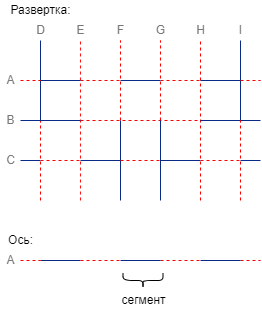

The diagram above was exported from draw.io. Its source (the exported page's mxGraphModel, read from the mxfile embedded in the PNG):
<mxGraphModel dx="1291" dy="1443" grid="1" gridSize="10" guides="1" tooltips="1" connect="1" arrows="1" fold="1" page="1" pageScale="1" pageWidth="850" pageHeight="1100" math="0" shadow="0">
  <root>
    <mxCell id="0" />
    <mxCell id="1" parent="0" />
    <mxCell id="2" value="" style="endArrow=none;dashed=1;html=1;strokeWidth=1;rounded=0;strokeColor=#FF0000;" edge="1" parent="1">
      <mxGeometry width="50" height="50" relative="1" as="geometry">
        <mxPoint x="980" y="220" as="sourcePoint" />
        <mxPoint x="980" y="140" as="targetPoint" />
      </mxGeometry>
    </mxCell>
    <mxCell id="3" value="" style="endArrow=none;dashed=1;html=1;strokeWidth=1;rounded=0;strokeColor=#FF1414;" edge="1" parent="1">
      <mxGeometry width="50" height="50" relative="1" as="geometry">
        <mxPoint x="1020" y="220" as="sourcePoint" />
        <mxPoint x="1020" y="60" as="targetPoint" />
      </mxGeometry>
    </mxCell>
    <mxCell id="4" value="" style="endArrow=none;dashed=1;html=1;strokeWidth=1;rounded=0;strokeColor=#FF0000;" edge="1" parent="1">
      <mxGeometry width="50" height="50" relative="1" as="geometry">
        <mxPoint x="1060" y="140" as="sourcePoint" />
        <mxPoint x="1060" y="60" as="targetPoint" />
      </mxGeometry>
    </mxCell>
    <mxCell id="5" value="" style="endArrow=none;dashed=1;html=1;strokeWidth=1;rounded=0;strokeColor=#FF0000;" edge="1" parent="1">
      <mxGeometry width="50" height="50" relative="1" as="geometry">
        <mxPoint x="1100" y="140" as="sourcePoint" />
        <mxPoint x="1100" y="60" as="targetPoint" />
      </mxGeometry>
    </mxCell>
    <mxCell id="6" value="" style="endArrow=none;dashed=1;html=1;strokeWidth=1;rounded=0;strokeColor=#FF0000;" edge="1" parent="1">
      <mxGeometry width="50" height="50" relative="1" as="geometry">
        <mxPoint x="1140" y="220" as="sourcePoint" />
        <mxPoint x="1140" y="60" as="targetPoint" />
      </mxGeometry>
    </mxCell>
    <mxCell id="7" value="" style="endArrow=none;dashed=1;html=1;strokeWidth=1;rounded=0;strokeColor=#FF0000;" edge="1" parent="1">
      <mxGeometry width="50" height="50" relative="1" as="geometry">
        <mxPoint x="1020" y="140" as="sourcePoint" />
        <mxPoint x="1140" y="140" as="targetPoint" />
      </mxGeometry>
    </mxCell>
    <mxCell id="8" value="" style="endArrow=none;html=1;rounded=0;strokeColor=#092B87;" edge="1" parent="1">
      <mxGeometry width="50" height="50" relative="1" as="geometry">
        <mxPoint x="980" y="140" as="sourcePoint" />
        <mxPoint x="980" y="60" as="targetPoint" />
      </mxGeometry>
    </mxCell>
    <mxCell id="9" value="" style="endArrow=none;html=1;rounded=0;strokeColor=#092B87;" edge="1" parent="1">
      <mxGeometry width="50" height="50" relative="1" as="geometry">
        <mxPoint x="960" y="140" as="sourcePoint" />
        <mxPoint x="1020" y="140" as="targetPoint" />
      </mxGeometry>
    </mxCell>
    <mxCell id="10" value="" style="endArrow=none;html=1;rounded=0;strokeColor=#092B87;" edge="1" parent="1">
      <mxGeometry width="50" height="50" relative="1" as="geometry">
        <mxPoint x="980" y="100" as="sourcePoint" />
        <mxPoint x="1020" y="100" as="targetPoint" />
      </mxGeometry>
    </mxCell>
    <mxCell id="11" value="" style="endArrow=none;dashed=1;html=1;strokeWidth=1;rounded=0;strokeColor=#FF0000;" edge="1" parent="1">
      <mxGeometry width="50" height="50" relative="1" as="geometry">
        <mxPoint x="1020" y="100" as="sourcePoint" />
        <mxPoint x="1060" y="100" as="targetPoint" />
      </mxGeometry>
    </mxCell>
    <mxCell id="12" value="" style="endArrow=none;dashed=1;html=1;strokeWidth=1;rounded=0;strokeColor=#FF0000;" edge="1" parent="1">
      <mxGeometry width="50" height="50" relative="1" as="geometry">
        <mxPoint x="1100" y="100" as="sourcePoint" />
        <mxPoint x="1140" y="100" as="targetPoint" />
      </mxGeometry>
    </mxCell>
    <mxCell id="13" value="" style="endArrow=none;html=1;rounded=0;strokeColor=#092B87;" edge="1" parent="1">
      <mxGeometry width="50" height="50" relative="1" as="geometry">
        <mxPoint x="1060" y="100" as="sourcePoint" />
        <mxPoint x="1100" y="100" as="targetPoint" />
      </mxGeometry>
    </mxCell>
    <mxCell id="14" value="" style="endArrow=none;html=1;rounded=0;strokeColor=#092B87;" edge="1" parent="1">
      <mxGeometry width="50" height="50" relative="1" as="geometry">
        <mxPoint x="1020" y="180" as="sourcePoint" />
        <mxPoint x="1060" y="180" as="targetPoint" />
      </mxGeometry>
    </mxCell>
    <mxCell id="15" value="" style="endArrow=none;html=1;rounded=0;strokeColor=#092B87;" edge="1" parent="1">
      <mxGeometry width="50" height="50" relative="1" as="geometry">
        <mxPoint x="1100" y="180" as="sourcePoint" />
        <mxPoint x="1140" y="180" as="targetPoint" />
      </mxGeometry>
    </mxCell>
    <mxCell id="16" value="" style="endArrow=none;dashed=1;html=1;strokeWidth=1;rounded=0;strokeColor=#FF0000;" edge="1" parent="1">
      <mxGeometry width="50" height="50" relative="1" as="geometry">
        <mxPoint x="960" y="100" as="sourcePoint" />
        <mxPoint x="980" y="100" as="targetPoint" />
      </mxGeometry>
    </mxCell>
    <mxCell id="17" value="" style="endArrow=none;html=1;rounded=0;strokeColor=#092B87;" edge="1" parent="1">
      <mxGeometry width="50" height="50" relative="1" as="geometry">
        <mxPoint x="960" y="180" as="sourcePoint" />
        <mxPoint x="980" y="180" as="targetPoint" />
      </mxGeometry>
    </mxCell>
    <mxCell id="18" value="" style="endArrow=none;dashed=1;html=1;strokeWidth=1;rounded=0;strokeColor=#FF0000;" edge="1" parent="1">
      <mxGeometry width="50" height="50" relative="1" as="geometry">
        <mxPoint x="980" y="180" as="sourcePoint" />
        <mxPoint x="1020" y="180" as="targetPoint" />
      </mxGeometry>
    </mxCell>
    <mxCell id="19" value="" style="endArrow=none;dashed=1;html=1;strokeWidth=1;rounded=0;strokeColor=#FF0000;" edge="1" parent="1">
      <mxGeometry width="50" height="50" relative="1" as="geometry">
        <mxPoint x="1140" y="180" as="sourcePoint" />
        <mxPoint x="1180" y="180" as="targetPoint" />
      </mxGeometry>
    </mxCell>
    <mxCell id="20" value="" style="endArrow=none;html=1;rounded=0;strokeColor=#092B87;" edge="1" parent="1">
      <mxGeometry width="50" height="50" relative="1" as="geometry">
        <mxPoint x="1140" y="140" as="sourcePoint" />
        <mxPoint x="1200" y="140" as="targetPoint" />
      </mxGeometry>
    </mxCell>
    <mxCell id="21" value="" style="endArrow=none;html=1;rounded=0;strokeColor=#092B87;" edge="1" parent="1">
      <mxGeometry width="50" height="50" relative="1" as="geometry">
        <mxPoint x="1060" y="220" as="sourcePoint" />
        <mxPoint x="1060" y="140" as="targetPoint" />
      </mxGeometry>
    </mxCell>
    <mxCell id="22" value="" style="endArrow=none;html=1;rounded=0;strokeColor=#092B87;" edge="1" parent="1">
      <mxGeometry width="50" height="50" relative="1" as="geometry">
        <mxPoint x="1100" y="220" as="sourcePoint" />
        <mxPoint x="1100" y="140" as="targetPoint" />
      </mxGeometry>
    </mxCell>
    <mxCell id="23" value="" style="endArrow=none;dashed=1;html=1;strokeWidth=1;rounded=0;strokeColor=#FF0000;" edge="1" parent="1">
      <mxGeometry width="50" height="50" relative="1" as="geometry">
        <mxPoint x="1060" y="180" as="sourcePoint" />
        <mxPoint x="1100" y="180" as="targetPoint" />
      </mxGeometry>
    </mxCell>
    <mxCell id="24" value="" style="endArrow=none;html=1;rounded=0;strokeColor=#092B87;" edge="1" parent="1">
      <mxGeometry width="50" height="50" relative="1" as="geometry">
        <mxPoint x="1140" y="100" as="sourcePoint" />
        <mxPoint x="1180" y="100" as="targetPoint" />
      </mxGeometry>
    </mxCell>
    <mxCell id="25" value="" style="endArrow=none;html=1;rounded=0;strokeColor=#092B87;" edge="1" parent="1">
      <mxGeometry width="50" height="50" relative="1" as="geometry">
        <mxPoint x="1180" y="140" as="sourcePoint" />
        <mxPoint x="1180" y="60" as="targetPoint" />
      </mxGeometry>
    </mxCell>
    <mxCell id="26" value="" style="endArrow=none;dashed=1;html=1;strokeWidth=1;rounded=0;strokeColor=#FF0000;" edge="1" parent="1">
      <mxGeometry width="50" height="50" relative="1" as="geometry">
        <mxPoint x="1180" y="100" as="sourcePoint" />
        <mxPoint x="1200" y="100" as="targetPoint" />
      </mxGeometry>
    </mxCell>
    <mxCell id="27" value="" style="endArrow=none;dashed=1;html=1;strokeWidth=1;rounded=0;strokeColor=#FF0000;" edge="1" parent="1">
      <mxGeometry width="50" height="50" relative="1" as="geometry">
        <mxPoint x="1180" y="220" as="sourcePoint" />
        <mxPoint x="1180" y="140" as="targetPoint" />
      </mxGeometry>
    </mxCell>
    <mxCell id="28" value="" style="endArrow=none;html=1;rounded=0;strokeColor=#092B87;" edge="1" parent="1">
      <mxGeometry width="50" height="50" relative="1" as="geometry">
        <mxPoint x="1180" y="180" as="sourcePoint" />
        <mxPoint x="1200" y="180" as="targetPoint" />
      </mxGeometry>
    </mxCell>
    <mxCell id="29" value="B" style="text;html=1;align=center;verticalAlign=middle;resizable=0;points=[];autosize=1;strokeColor=none;fillColor=none;fontColor=#787878;" vertex="1" parent="1">
      <mxGeometry x="940" y="130" width="20" height="20" as="geometry" />
    </mxCell>
    <mxCell id="30" value="A" style="text;html=1;align=center;verticalAlign=middle;resizable=0;points=[];autosize=1;strokeColor=none;fillColor=none;fontColor=#787878;" vertex="1" parent="1">
      <mxGeometry x="940" y="90" width="20" height="20" as="geometry" />
    </mxCell>
    <mxCell id="31" value="C" style="text;html=1;align=center;verticalAlign=middle;resizable=0;points=[];autosize=1;strokeColor=none;fillColor=none;fontColor=#787878;" vertex="1" parent="1">
      <mxGeometry x="940" y="170" width="20" height="20" as="geometry" />
    </mxCell>
    <mxCell id="32" value="D" style="text;html=1;align=center;verticalAlign=middle;resizable=0;points=[];autosize=1;strokeColor=none;fillColor=none;fontColor=#787878;" vertex="1" parent="1">
      <mxGeometry x="970" y="40" width="20" height="20" as="geometry" />
    </mxCell>
    <mxCell id="33" value="E" style="text;html=1;align=center;verticalAlign=middle;resizable=0;points=[];autosize=1;strokeColor=none;fillColor=none;fontColor=#787878;" vertex="1" parent="1">
      <mxGeometry x="1010" y="40" width="20" height="20" as="geometry" />
    </mxCell>
    <mxCell id="34" value="F" style="text;html=1;align=center;verticalAlign=middle;resizable=0;points=[];autosize=1;strokeColor=none;fillColor=none;fontColor=#787878;" vertex="1" parent="1">
      <mxGeometry x="1050" y="40" width="20" height="20" as="geometry" />
    </mxCell>
    <mxCell id="35" value="G" style="text;html=1;align=center;verticalAlign=middle;resizable=0;points=[];autosize=1;strokeColor=none;fillColor=none;fontColor=#787878;" vertex="1" parent="1">
      <mxGeometry x="1090" y="40" width="20" height="20" as="geometry" />
    </mxCell>
    <mxCell id="36" value="H" style="text;html=1;align=center;verticalAlign=middle;resizable=0;points=[];autosize=1;strokeColor=none;fillColor=none;fontColor=#787878;" vertex="1" parent="1">
      <mxGeometry x="1130" y="40" width="20" height="20" as="geometry" />
    </mxCell>
    <mxCell id="37" value="I" style="text;html=1;align=center;verticalAlign=middle;resizable=0;points=[];autosize=1;strokeColor=none;fillColor=none;fontColor=#787878;" vertex="1" parent="1">
      <mxGeometry x="1170" y="40" width="20" height="20" as="geometry" />
    </mxCell>
    <mxCell id="38" value="" style="endArrow=none;html=1;rounded=0;strokeColor=#092B87;" edge="1" parent="1">
      <mxGeometry width="50" height="50" relative="1" as="geometry">
        <mxPoint x="980" y="280" as="sourcePoint" />
        <mxPoint x="1020" y="280" as="targetPoint" />
      </mxGeometry>
    </mxCell>
    <mxCell id="39" value="" style="endArrow=none;dashed=1;html=1;strokeWidth=1;rounded=0;strokeColor=#FF0000;" edge="1" parent="1">
      <mxGeometry width="50" height="50" relative="1" as="geometry">
        <mxPoint x="1020" y="280" as="sourcePoint" />
        <mxPoint x="1060" y="280" as="targetPoint" />
      </mxGeometry>
    </mxCell>
    <mxCell id="40" value="" style="endArrow=none;dashed=1;html=1;strokeWidth=1;rounded=0;strokeColor=#FF0000;" edge="1" parent="1">
      <mxGeometry width="50" height="50" relative="1" as="geometry">
        <mxPoint x="1100" y="280" as="sourcePoint" />
        <mxPoint x="1140" y="280" as="targetPoint" />
      </mxGeometry>
    </mxCell>
    <mxCell id="41" value="" style="endArrow=none;html=1;rounded=0;strokeColor=#092B87;" edge="1" parent="1">
      <mxGeometry width="50" height="50" relative="1" as="geometry">
        <mxPoint x="1060" y="280" as="sourcePoint" />
        <mxPoint x="1100" y="280" as="targetPoint" />
      </mxGeometry>
    </mxCell>
    <mxCell id="42" value="" style="endArrow=none;dashed=1;html=1;strokeWidth=1;rounded=0;strokeColor=#FF0000;" edge="1" parent="1">
      <mxGeometry width="50" height="50" relative="1" as="geometry">
        <mxPoint x="960" y="280" as="sourcePoint" />
        <mxPoint x="980" y="280" as="targetPoint" />
      </mxGeometry>
    </mxCell>
    <mxCell id="43" value="" style="endArrow=none;html=1;rounded=0;strokeColor=#092B87;" edge="1" parent="1">
      <mxGeometry width="50" height="50" relative="1" as="geometry">
        <mxPoint x="1140" y="280" as="sourcePoint" />
        <mxPoint x="1180" y="280" as="targetPoint" />
      </mxGeometry>
    </mxCell>
    <mxCell id="44" value="" style="endArrow=none;dashed=1;html=1;strokeWidth=1;rounded=0;strokeColor=#FF0000;" edge="1" parent="1">
      <mxGeometry width="50" height="50" relative="1" as="geometry">
        <mxPoint x="1180" y="280" as="sourcePoint" />
        <mxPoint x="1200" y="280" as="targetPoint" />
      </mxGeometry>
    </mxCell>
    <mxCell id="45" value="A" style="text;html=1;align=center;verticalAlign=middle;resizable=0;points=[];autosize=1;strokeColor=none;fillColor=none;fontColor=#787878;" vertex="1" parent="1">
      <mxGeometry x="940" y="270" width="20" height="20" as="geometry" />
    </mxCell>
    <mxCell id="46" value="Развертка:" style="text;html=1;align=center;verticalAlign=middle;resizable=0;points=[];autosize=1;strokeColor=none;fillColor=none;" vertex="1" parent="1">
      <mxGeometry x="940" y="20" width="80" height="20" as="geometry" />
    </mxCell>
    <mxCell id="47" value="Ось:" style="text;html=1;align=center;verticalAlign=middle;resizable=0;points=[];autosize=1;strokeColor=none;fillColor=none;" vertex="1" parent="1">
      <mxGeometry x="940" y="250" width="40" height="20" as="geometry" />
    </mxCell>
    <mxCell id="48" value="сегмент" style="text;html=1;align=center;verticalAlign=middle;resizable=0;points=[];autosize=1;strokeColor=none;fillColor=none;" vertex="1" parent="1">
      <mxGeometry x="1052.5" y="310" width="60" height="20" as="geometry" />
    </mxCell>
    <mxCell id="49" value="" style="shape=curlyBracket;whiteSpace=wrap;html=1;rounded=1;rotation=-90;" vertex="1" parent="1">
      <mxGeometry x="1075" y="280" width="15" height="40" as="geometry" />
    </mxCell>
  </root>
</mxGraphModel>